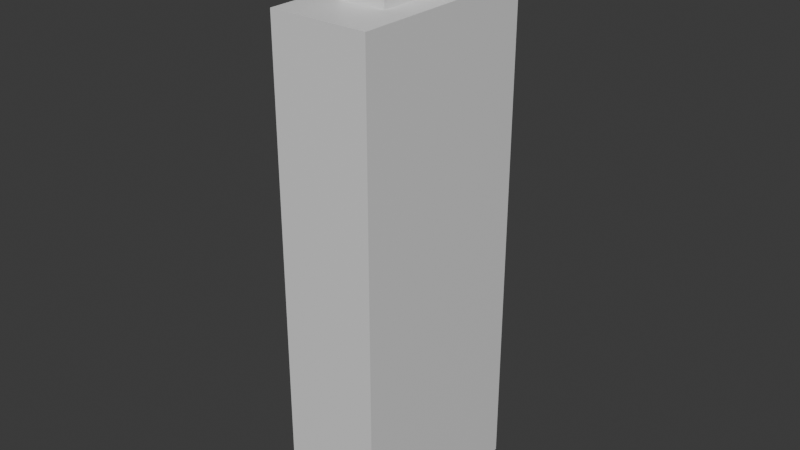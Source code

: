 # Source: SimpleHumanModel.blend  (saved by Blender 5.0.118; exported with 4.5.12 LTS)
import bpy
from mathutils import Matrix  # noqa: F401  (used for matrix-valued properties, if any)

bpy.ops.wm.read_factory_settings(use_empty=True)
scene = bpy.context.scene
scene.name = 'Scene'

# ---- collections
col_collection = bpy.data.collections.new('Collection'); scene.collection.children.link(col_collection)

# ---- materials (node trees are filled in below, after node groups)
mat_material = bpy.data.materials.new('Material')
mat_material.alpha_threshold = 0.0
mat_material.use_backface_culling_lightprobe_volume = False
mat_material.roughness = 0.5
mat_material.line_color = (0.0, 0.0, 0.0, 1.0)

# ---- material node trees
mat_material.use_nodes = True; mat_material.node_tree.nodes.clear()
_N = mat_material.node_tree.nodes; _L = mat_material.node_tree.links
n0 = _N.new('ShaderNodeOutputMaterial'); n0.name = 'Material Output'; n0.location = (200, 100)
n1 = _N.new('ShaderNodeBsdfPrincipled'); n1.name = 'Principled BSDF'; n1.location = (-200, 100)
_L.new(n1.outputs[0], n0.inputs[0])
n0.is_active_output = True

# ---- world
world_world = bpy.data.worlds.new('World'); scene.world = world_world
world_world.use_nodes = True; world_world.node_tree.nodes.clear()
_N = world_world.node_tree.nodes; _L = world_world.node_tree.links
n0 = _N.new('ShaderNodeOutputWorld'); n0.name = 'World Output'; n0.location = (200, 100)
n1 = _N.new('ShaderNodeBackground'); n1.name = 'Background'; n1.location = (-200, 100)
n1.inputs[0].default_value = (0.05088, 0.05088, 0.05088, 1.0)
_L.new(n1.outputs[0], n0.inputs[0])
n0.is_active_output = True
world_world.color = (0.05088, 0.05088, 0.05088)
world_world.sun_shadow_jitter_overblur = 0.0

# ---- meshes
me_cube = bpy.data.meshes.new('Cube')
me_cube.from_pydata([(0.4759, 0.4759, 1.0), (1.0, 1.0, -1.0), (0.4759, -0.4759, 1.0), (1.0, -1.0, -1.0), (-0.4759, 0.4759, 1.0), (-1.0, 1.0, -1.0), (-0.4759, -0.4759, 1.0), (-1.0, -1.0, -1.0), (1.0, -1.0, 1.0), (-1.0, -1.0, 1.0), (1.0, 1.0, 1.0), (-1.0, 1.0, 1.0), (0.4759, -0.4759, 1.3), (-0.4759, -0.4759, 1.3), (0.4759, 0.4759, 1.3), (-0.4759, 0.4759, 1.3)], [], [(0, 4, 15, 14), (3, 8, 9, 7), (7, 9, 11, 5), (5, 1, 3, 7), (1, 10, 8, 3), (5, 11, 10, 1), (2, 6, 9, 8), (0, 2, 8, 10), (6, 4, 11, 9), (4, 0, 10, 11), (14, 15, 13, 12), (2, 0, 14, 12), (4, 6, 13, 15), (6, 2, 12, 13)])
_uv = me_cube.uv_layers.new(name='UVMap')
_uv.uv.foreach_set('vector', [0.6905, 0.5655, 0.8095, 0.5655, 0.8095, 0.5655, 0.6905, 0.5655, 0.375, 0.75, 0.625, 0.75, 0.625, 1.0, 0.375, 1.0, 0.375, 0.0, 0.625, 0.0, 0.625, 0.25, 0.375, 0.25, 0.125, 0.5, 0.375, 0.5, 0.375, 0.75, 0.125, 0.75, 0.375, 0.5, 0.625, 0.5, 0.625, 0.75, 0.375, 0.75, 0.375, 0.25, 0.625, 0.25, 0.625, 0.5, 0.375, 0.5, 0.6905, 0.6845, 0.8095, 0.6845, 0.875, 0.75, 0.625, 0.75, 0.6905, 0.5655, 0.6905, 0.6845, 0.625, 0.75, 0.625, 0.5, 0.8095, 0.6845, 0.8095, 0.5655, 0.875, 0.5, 0.875, 0.75, 0.8095, 0.5655, 0.6905, 0.5655, 0.625, 0.5, 0.875, 0.5, 0.6905, 0.5655, 0.8095, 0.5655, 0.8095, 0.6845, 0.6905, 0.6845, 0.6905, 0.6845, 0.6905, 0.5655, 0.6905, 0.5655, 0.6905, 0.6845, 0.8095, 0.5655, 0.8095, 0.6845, 0.8095, 0.6845, 0.8095, 0.5655, 0.8095, 0.6845, 0.6905, 0.6845, 0.6905, 0.6845, 0.8095, 0.6845])
me_cube.materials.append(mat_material)
me_cube.use_mirror_vertex_groups = False
me_cube.update()

# ---- objects
ob_playermodel = bpy.data.objects.new('PlayerModel', me_cube)

# ---- transforms, parenting, visibility, modifiers, constraints
ob_playermodel.location = (0.0, 0.0, 1.0)
ob_playermodel.scale = (0.15, 0.3, 0.7609)
ob_playermodel.lock_rotations_4d = False
ob_playermodel.empty_display_type = 'ARROWS'
ob_playermodel.lineart.crease_threshold = 0.0

# ---- collection membership
col_collection.objects.link(ob_playermodel)

# ---- scene / render settings (as saved in the file)
scene.frame_start = 1; scene.frame_end = 250; scene.frame_set(1)
scene.render.engine = 'BLENDER_EEVEE_NEXT'
scene.render.bake_bias = 0.0
scene.render.bake_samples = 0
scene.cycles.sampling_pattern = 'TABULATED_SOBOL'
scene.eevee.use_volume_custom_range = False
bpy.context.view_layer.update()

# ---- added for rendering (the .blend has no active camera and no usable light): camera, sun
cam_auto = bpy.data.cameras.new('AutoCamera')
cam_auto.lens = 50.0
cam_auto.sensor_width = 36.0
cam_auto.clip_end = 1000.0
ob_auto_camera = bpy.data.objects.new('AutoCamera', cam_auto)
scene.collection.objects.link(ob_auto_camera)
ob_auto_camera.location = (1.73403, -2.08083, 2.50134)
ob_auto_camera.rotation_euler = (1.09748, -7.21219e-08, 0.694738)
scene.camera = ob_auto_camera
light_auto_sun = bpy.data.lights.new('AutoSun', 'SUN')
light_auto_sun.energy = 3.0
light_auto_sun.angle = 0.0523599
ob_auto_sun = bpy.data.objects.new('AutoSun', light_auto_sun)
scene.collection.objects.link(ob_auto_sun)
ob_auto_sun.rotation_euler = (0.872665, 0.174533, 0.523599)
bpy.context.view_layer.update()
